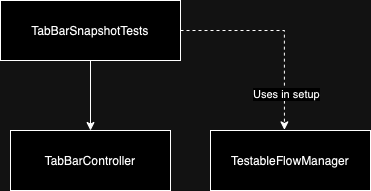

The diagram above was exported from draw.io. Its source (the exported page's mxGraphModel, read from the mxfile embedded in the PNG):
<mxGraphModel dx="-71" dy="-648" grid="1" gridSize="10" guides="1" tooltips="1" connect="1" arrows="1" fold="1" page="1" pageScale="1" pageWidth="827" pageHeight="1169" math="0" shadow="0">
  <root>
    <mxCell id="0" />
    <mxCell id="1" parent="0" />
    <mxCell id="f8ilXIZIJTYSUNt4VdyG-123" style="edgeStyle=orthogonalEdgeStyle;rounded=0;orthogonalLoop=1;jettySize=auto;html=1;entryX=0.5;entryY=0;entryDx=0;entryDy=0;" edge="1" parent="1" source="f8ilXIZIJTYSUNt4VdyG-124" target="f8ilXIZIJTYSUNt4VdyG-125">
      <mxGeometry relative="1" as="geometry" />
    </mxCell>
    <mxCell id="f8ilXIZIJTYSUNt4VdyG-124" value="TabBarSnapshotTests" style="rounded=0;whiteSpace=wrap;html=1;" vertex="1" parent="1">
      <mxGeometry x="1410" y="1550" width="180" height="60" as="geometry" />
    </mxCell>
    <mxCell id="f8ilXIZIJTYSUNt4VdyG-125" value="TabBarController" style="rounded=0;whiteSpace=wrap;html=1;" vertex="1" parent="1">
      <mxGeometry x="1420" y="1680" width="160" height="60" as="geometry" />
    </mxCell>
    <mxCell id="f8ilXIZIJTYSUNt4VdyG-126" value="TestableFlowManager" style="rounded=0;whiteSpace=wrap;html=1;" vertex="1" parent="1">
      <mxGeometry x="1620" y="1680" width="160" height="60" as="geometry" />
    </mxCell>
    <mxCell id="f8ilXIZIJTYSUNt4VdyG-127" style="edgeStyle=orthogonalEdgeStyle;rounded=0;orthogonalLoop=1;jettySize=auto;html=1;entryX=0.462;entryY=-0.01;entryDx=0;entryDy=0;entryPerimeter=0;dashed=1;" edge="1" parent="1" source="f8ilXIZIJTYSUNt4VdyG-124" target="f8ilXIZIJTYSUNt4VdyG-126">
      <mxGeometry relative="1" as="geometry" />
    </mxCell>
    <mxCell id="f8ilXIZIJTYSUNt4VdyG-128" value="Uses in setup" style="edgeLabel;html=1;align=center;verticalAlign=middle;resizable=0;points=[];" vertex="1" connectable="0" parent="f8ilXIZIJTYSUNt4VdyG-127">
      <mxGeometry x="0.6536" y="2" relative="1" as="geometry">
        <mxPoint as="offset" />
      </mxGeometry>
    </mxCell>
  </root>
</mxGraphModel>